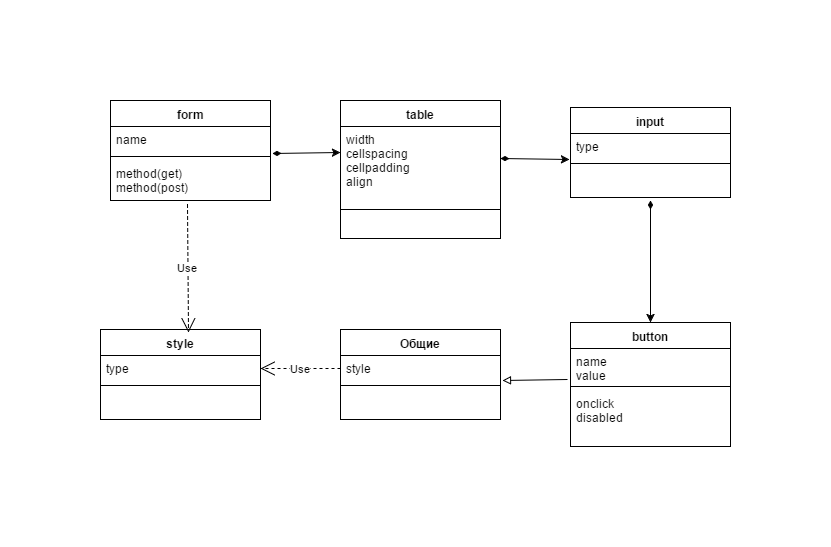

The diagram above was exported from draw.io. Its source (the exported page's mxGraphModel, read from the mxfile embedded in the PNG):
<mxGraphModel dx="1426" dy="696" grid="1" gridSize="10" guides="1" tooltips="1" connect="1" arrows="1" fold="1" page="1" pageScale="1" pageWidth="826" pageHeight="1169" background="#ffffff" math="0" shadow="0">
  <root>
    <mxCell id="0" />
    <mxCell id="1" parent="0" />
    <mxCell id="53" value="&lt;span&gt;form&lt;/span&gt;" style="swimlane;html=1;fontStyle=1;align=center;verticalAlign=top;childLayout=stackLayout;horizontal=1;startSize=26;horizontalStack=0;resizeParent=1;resizeLast=0;collapsible=1;marginBottom=0;swimlaneFillColor=#ffffff;" vertex="1" parent="1">
      <mxGeometry x="130" y="240" width="160" height="100" as="geometry" />
    </mxCell>
    <mxCell id="54" value="name" style="text;html=1;strokeColor=none;fillColor=none;align=left;verticalAlign=top;spacingLeft=4;spacingRight=4;whiteSpace=wrap;overflow=hidden;rotatable=0;points=[[0,0.5],[1,0.5]];portConstraint=eastwest;" vertex="1" parent="53">
      <mxGeometry y="26" width="160" height="26" as="geometry" />
    </mxCell>
    <mxCell id="55" value="" style="line;html=1;strokeWidth=1;fillColor=none;align=left;verticalAlign=middle;spacingTop=-1;spacingLeft=3;spacingRight=3;rotatable=0;labelPosition=right;points=[];portConstraint=eastwest;" vertex="1" parent="53">
      <mxGeometry y="52" width="160" height="8" as="geometry" />
    </mxCell>
    <mxCell id="56" value="&lt;span&gt;method(&lt;/span&gt;&lt;span&gt;get)&lt;/span&gt;&lt;div&gt;method(post)&lt;span&gt;&lt;br&gt;&lt;/span&gt;&lt;/div&gt;" style="text;html=1;strokeColor=none;fillColor=none;align=left;verticalAlign=top;spacingLeft=4;spacingRight=4;whiteSpace=wrap;overflow=hidden;rotatable=0;points=[[0,0.5],[1,0.5]];portConstraint=eastwest;" vertex="1" parent="53">
      <mxGeometry y="60" width="160" height="40" as="geometry" />
    </mxCell>
    <mxCell id="65" value="table" style="swimlane;html=1;fontStyle=1;align=center;verticalAlign=top;childLayout=stackLayout;horizontal=1;startSize=26;horizontalStack=0;resizeParent=1;resizeLast=0;collapsible=1;marginBottom=0;swimlaneFillColor=#ffffff;" vertex="1" parent="1">
      <mxGeometry x="360" y="240" width="160" height="138" as="geometry" />
    </mxCell>
    <mxCell id="66" value="width&lt;div&gt;cellspacing&lt;/div&gt;&lt;div&gt;cellpadding&lt;/div&gt;&lt;div&gt;align&lt;/div&gt;" style="text;html=1;strokeColor=none;fillColor=none;align=left;verticalAlign=top;spacingLeft=4;spacingRight=4;whiteSpace=wrap;overflow=hidden;rotatable=0;points=[[0,0.5],[1,0.5]];portConstraint=eastwest;" vertex="1" parent="65">
      <mxGeometry y="26" width="160" height="64" as="geometry" />
    </mxCell>
    <mxCell id="67" value="" style="line;html=1;strokeWidth=1;fillColor=none;align=left;verticalAlign=middle;spacingTop=-1;spacingLeft=3;spacingRight=3;rotatable=0;labelPosition=right;points=[];portConstraint=eastwest;" vertex="1" parent="65">
      <mxGeometry y="90" width="160" height="38" as="geometry" />
    </mxCell>
    <mxCell id="85" style="edgeStyle=orthogonalEdgeStyle;rounded=0;html=1;exitX=0;exitY=0.5;entryX=0;entryY=0.5;startArrow=diamondThin;startFill=1;jettySize=auto;orthogonalLoop=1;" edge="1" parent="65" source="66" target="66">
      <mxGeometry relative="1" as="geometry" />
    </mxCell>
    <mxCell id="72" value="input" style="swimlane;html=1;fontStyle=1;align=center;verticalAlign=top;childLayout=stackLayout;horizontal=1;startSize=26;horizontalStack=0;resizeParent=1;resizeLast=0;collapsible=1;marginBottom=0;swimlaneFillColor=#ffffff;" vertex="1" parent="1">
      <mxGeometry x="590" y="247" width="160" height="90" as="geometry" />
    </mxCell>
    <mxCell id="73" value="type" style="text;html=1;strokeColor=none;fillColor=none;align=left;verticalAlign=top;spacingLeft=4;spacingRight=4;whiteSpace=wrap;overflow=hidden;rotatable=0;points=[[0,0.5],[1,0.5]];portConstraint=eastwest;" vertex="1" parent="72">
      <mxGeometry y="26" width="160" height="26" as="geometry" />
    </mxCell>
    <mxCell id="74" value="" style="line;html=1;strokeWidth=1;fillColor=none;align=left;verticalAlign=middle;spacingTop=-1;spacingLeft=3;spacingRight=3;rotatable=0;labelPosition=right;points=[];portConstraint=eastwest;" vertex="1" parent="72">
      <mxGeometry y="52" width="160" height="8" as="geometry" />
    </mxCell>
    <mxCell id="80" value="button" style="swimlane;html=1;fontStyle=1;align=center;verticalAlign=top;childLayout=stackLayout;horizontal=1;startSize=26;horizontalStack=0;resizeParent=1;resizeLast=0;collapsible=1;marginBottom=0;swimlaneFillColor=#ffffff;" vertex="1" parent="1">
      <mxGeometry x="590" y="462" width="160" height="124" as="geometry" />
    </mxCell>
    <mxCell id="81" value="name&lt;div&gt;value&lt;/div&gt;" style="text;html=1;strokeColor=none;fillColor=none;align=left;verticalAlign=top;spacingLeft=4;spacingRight=4;whiteSpace=wrap;overflow=hidden;rotatable=0;points=[[0,0.5],[1,0.5]];portConstraint=eastwest;" vertex="1" parent="80">
      <mxGeometry y="26" width="160" height="34" as="geometry" />
    </mxCell>
    <mxCell id="82" value="" style="line;html=1;strokeWidth=1;fillColor=none;align=left;verticalAlign=middle;spacingTop=-1;spacingLeft=3;spacingRight=3;rotatable=0;labelPosition=right;points=[];portConstraint=eastwest;" vertex="1" parent="80">
      <mxGeometry y="60" width="160" height="8" as="geometry" />
    </mxCell>
    <mxCell id="83" value="onclick&lt;div&gt;disabled&lt;/div&gt;" style="text;html=1;strokeColor=none;fillColor=none;align=left;verticalAlign=top;spacingLeft=4;spacingRight=4;whiteSpace=wrap;overflow=hidden;rotatable=0;points=[[0,0.5],[1,0.5]];portConstraint=eastwest;" vertex="1" parent="80">
      <mxGeometry y="68" width="160" height="42" as="geometry" />
    </mxCell>
    <mxCell id="84" value="" style="endArrow=classic;html=1;exitX=1;exitY=0.5;entryX=-0.006;entryY=1;entryPerimeter=0;startArrow=diamondThin;startFill=1;" edge="1" parent="1" source="66" target="73">
      <mxGeometry width="50" height="50" relative="1" as="geometry">
        <mxPoint x="530" y="321" as="sourcePoint" />
        <mxPoint x="580" y="271" as="targetPoint" />
      </mxGeometry>
    </mxCell>
    <mxCell id="86" value="" style="endArrow=classic;html=1;exitX=1.013;exitY=1.038;exitPerimeter=0;entryX=0;entryY=0.406;entryPerimeter=0;startArrow=diamondThin;startFill=1;" edge="1" parent="1" source="54" target="66">
      <mxGeometry width="50" height="50" relative="1" as="geometry">
        <mxPoint x="300" y="320" as="sourcePoint" />
        <mxPoint x="350" y="270" as="targetPoint" />
      </mxGeometry>
    </mxCell>
    <mxCell id="87" value="" style="endArrow=classic;html=1;entryX=0.5;entryY=0;startArrow=diamondThin;startFill=1;" edge="1" parent="1" target="80">
      <mxGeometry width="50" height="50" relative="1" as="geometry">
        <mxPoint x="670" y="340" as="sourcePoint" />
        <mxPoint x="670" y="530" as="targetPoint" />
      </mxGeometry>
    </mxCell>
    <mxCell id="88" value="Общие" style="swimlane;html=1;fontStyle=1;align=center;verticalAlign=top;childLayout=stackLayout;horizontal=1;startSize=26;horizontalStack=0;resizeParent=1;resizeLast=0;collapsible=1;marginBottom=0;swimlaneFillColor=#ffffff;" vertex="1" parent="1">
      <mxGeometry x="360" y="469" width="160" height="90" as="geometry" />
    </mxCell>
    <mxCell id="89" value="style" style="text;html=1;strokeColor=none;fillColor=none;align=left;verticalAlign=top;spacingLeft=4;spacingRight=4;whiteSpace=wrap;overflow=hidden;rotatable=0;points=[[0,0.5],[1,0.5]];portConstraint=eastwest;" vertex="1" parent="88">
      <mxGeometry y="26" width="160" height="26" as="geometry" />
    </mxCell>
    <mxCell id="90" value="" style="line;html=1;strokeWidth=1;fillColor=none;align=left;verticalAlign=middle;spacingTop=-1;spacingLeft=3;spacingRight=3;rotatable=0;labelPosition=right;points=[];portConstraint=eastwest;" vertex="1" parent="88">
      <mxGeometry y="52" width="160" height="8" as="geometry" />
    </mxCell>
    <mxCell id="96" value="style" style="swimlane;html=1;fontStyle=1;align=center;verticalAlign=top;childLayout=stackLayout;horizontal=1;startSize=26;horizontalStack=0;resizeParent=1;resizeLast=0;collapsible=1;marginBottom=0;swimlaneFillColor=#ffffff;" vertex="1" parent="1">
      <mxGeometry x="120" y="469" width="160" height="90" as="geometry" />
    </mxCell>
    <mxCell id="97" value="type" style="text;html=1;strokeColor=none;fillColor=none;align=left;verticalAlign=top;spacingLeft=4;spacingRight=4;whiteSpace=wrap;overflow=hidden;rotatable=0;points=[[0,0.5],[1,0.5]];portConstraint=eastwest;" vertex="1" parent="96">
      <mxGeometry y="26" width="160" height="26" as="geometry" />
    </mxCell>
    <mxCell id="98" value="" style="line;html=1;strokeWidth=1;fillColor=none;align=left;verticalAlign=middle;spacingTop=-1;spacingLeft=3;spacingRight=3;rotatable=0;labelPosition=right;points=[];portConstraint=eastwest;" vertex="1" parent="96">
      <mxGeometry y="52" width="160" height="8" as="geometry" />
    </mxCell>
    <mxCell id="100" value="" style="endArrow=block;html=1;exitX=-0.019;exitY=0.912;exitPerimeter=0;entryX=1.013;entryY=0.962;entryPerimeter=0;endFill=0;" edge="1" parent="1" source="81" target="89">
      <mxGeometry width="50" height="50" relative="1" as="geometry">
        <mxPoint x="520" y="558" as="sourcePoint" />
        <mxPoint x="550" y="610" as="targetPoint" />
      </mxGeometry>
    </mxCell>
    <mxCell id="102" value="Use" style="endArrow=open;endSize=12;dashed=1;html=1;exitX=0;exitY=0.5;entryX=1;entryY=0.5;" edge="1" parent="1" source="89" target="97">
      <mxGeometry width="160" relative="1" as="geometry">
        <mxPoint x="120" y="610" as="sourcePoint" />
        <mxPoint x="280" y="610" as="targetPoint" />
      </mxGeometry>
    </mxCell>
    <mxCell id="103" value="Use" style="endArrow=open;endSize=12;dashed=1;html=1;exitX=0.481;exitY=1.1;exitPerimeter=0;entryX=0.55;entryY=0.033;entryPerimeter=0;" edge="1" parent="1" source="56" target="96">
      <mxGeometry width="160" relative="1" as="geometry">
        <mxPoint x="190" y="390" as="sourcePoint" />
        <mxPoint x="350" y="390" as="targetPoint" />
      </mxGeometry>
    </mxCell>
  </root>
</mxGraphModel>